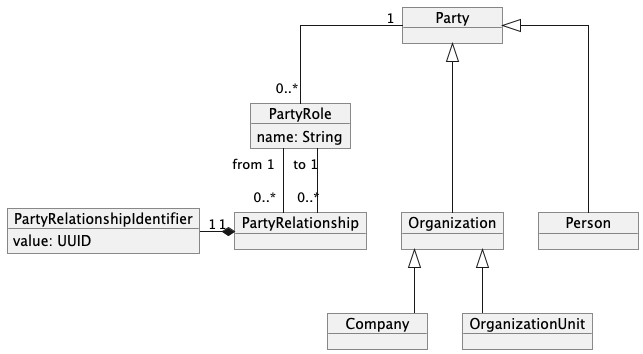

The diagram above was rendered by PlantUML. Its source (embedded in the PNG):
@startuml
skinparam MinClassWidth 100
skinparam linetype ortho

object Party
object Person
object Organization
object PartyRelationship

object Company

object OrganizationUnit

object PartyRole {
  name: String
}

object PartyRelationshipIdentifier {
  value: UUID
}

PartyRelationship "1" *-left- "1" PartyRelationshipIdentifier

Person --up-|> Party
Organization --up-|> Party
Company -up-|> Organization
OrganizationUnit -up-|> Organization

PartyRelationship "0..*" -up- "from 1" PartyRole
PartyRelationship "0..*" -up- "to 1" PartyRole

Party "1" -- "0..*" PartyRole

@enduml